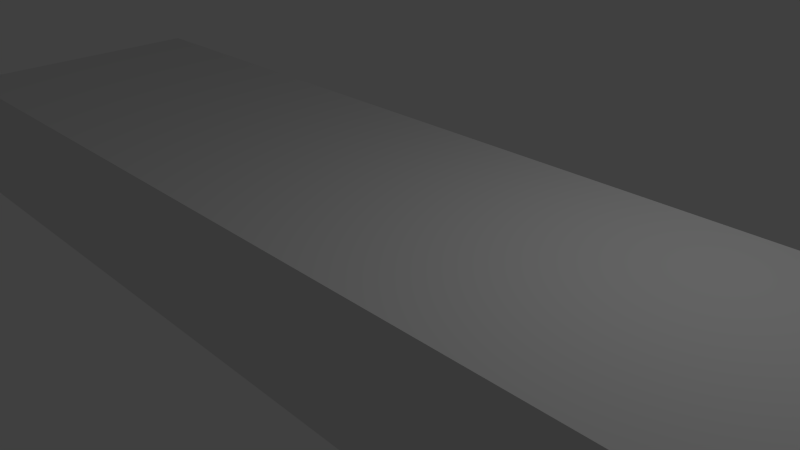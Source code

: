 # Source: ground.blend  (saved by Blender 2.75.0; exported with 4.5.12 LTS)
import bpy
from mathutils import Matrix  # noqa: F401  (used for matrix-valued properties, if any)

bpy.ops.wm.read_factory_settings(use_empty=True)
scene = bpy.context.scene
scene.name = 'Scene'

# ---- collections
col_collection_1 = bpy.data.collections.new('Collection 1'); scene.collection.children.link(col_collection_1)

# ---- materials (node trees are filled in below, after node groups)
mat_material = bpy.data.materials.new('Material')
mat_material.alpha_threshold = 0.0
mat_material.use_transparent_shadow = False
mat_material.roughness = 0.5
mat_material.line_color = (0.0, 0.0, 0.0, 1.0)

# ---- material node trees

# ---- world
world_world = bpy.data.worlds.new('World'); scene.world = world_world
world_world.color = (0.05088, 0.05088, 0.05088)
world_world.use_sun_shadow = False
world_world.sun_shadow_jitter_overblur = 0.0
world_world.cycles.sampling_method = 'MANUAL'
world_world.cycles.sample_map_resolution = 256

# ---- cameras
cam_camera = bpy.data.cameras.new('Camera')
cam_camera.clip_end = 100.0
cam_camera.lens = 35.0
cam_camera.sensor_width = 32.0
cam_camera.sensor_height = 18.0
cam_camera.ortho_scale = 7.314
cam_camera.dof.focus_distance = 0.0
cam_camera.dof.aperture_fstop = 128.0

# ---- lights
light_lamp = bpy.data.lights.new('Lamp', 'POINT')
light_lamp.transmission_factor = 0.0
light_lamp.cutoff_distance = 30.0
light_lamp.energy = 100.0
light_lamp.shadow_buffer_clip_start = 1.001
light_lamp.shadow_soft_size = 0.1
light_lamp.shadow_maximum_resolution = 0.006
light_lamp.use_absolute_resolution = True
light_lamp.cycles.use_multiple_importance_sampling = False

# ---- meshes
me_cube = bpy.data.meshes.new('Cube')
me_cube.from_pydata([(8.0, 2.0, -1.0), (8.0, -2.0, -1.0), (-8.0, -2.0, -1.0), (-8.0, 2.0, -1.0), (8.0, 2.0, 1.0), (8.0, -2.0, 1.0), (-8.0, -2.0, 1.0), (-8.0, 2.0, 1.0)], [], [(0, 1, 2, 3), (4, 7, 6, 5), (0, 4, 5, 1), (1, 5, 6, 2), (2, 6, 7, 3), (4, 0, 3, 7)])
_uv = me_cube.uv_layers.new(name='UVMap')
_uv.uv.foreach_set('vector', [0.9998, 0.2505, 0.9998, 0.5004, 0.000206, 0.5004, 0.0002063, 0.2505, 0.9998, 0.2501, 0.0002062, 0.2501, 0.000206, 0.0002061, 0.9998, 0.000206, 0.2501, 0.7515, 0.2501, 0.8765, 0.000206, 0.8765, 0.0002061, 0.7515, 0.9998, 0.6262, 0.9998, 0.7511, 0.000206, 0.7511, 0.0002061, 0.6262, 0.2505, 0.8765, 0.2505, 0.7515, 0.5004, 0.7515, 0.5004, 0.8765, 0.9998, 0.5008, 0.9998, 0.6258, 0.0002062, 0.6258, 0.000206, 0.5008])
me_cube.materials.append(mat_material)
me_cube.use_remesh_preserve_volume = False
me_cube.use_remesh_preserve_attributes = False
me_cube.use_mirror_vertex_groups = False
me_cube.update()

# ---- objects
ob_cube = bpy.data.objects.new('Cube', me_cube)
ob_lamp = bpy.data.objects.new('Lamp', light_lamp)
ob_camera = bpy.data.objects.new('Camera', cam_camera)

# ---- transforms, parenting, visibility, modifiers, constraints
ob_cube.location = (0.0, 0.0, 0.0)
ob_cube.lock_rotations_4d = False
ob_cube.empty_display_type = 'ARROWS'
ob_cube.lineart.crease_threshold = 0.0
ob_lamp.location = (4.076, 1.005, 5.904)
ob_lamp.rotation_euler = (0.6503, 0.05522, 1.866)
ob_lamp.lock_rotations_4d = False
ob_lamp.empty_display_type = 'ARROWS'
ob_lamp.color = (0.0, 0.0, 0.0, 0.0)
ob_lamp.lineart.crease_threshold = 0.0
ob_camera.location = (7.481, -6.508, 5.344)
ob_camera.rotation_euler = (1.109, 0.01082, 0.8149)
ob_camera.lock_rotations_4d = False
ob_camera.empty_display_type = 'ARROWS'
ob_camera.color = (0.0, 0.0, 0.0, 0.0)
ob_camera.display_type = 'WIRE'
ob_camera.lineart.crease_threshold = 0.0

# ---- collection membership
col_collection_1.objects.link(ob_cube)
col_collection_1.objects.link(ob_lamp)
col_collection_1.objects.link(ob_camera)

# ---- scene / render settings (as saved in the file)
scene.camera = ob_camera
scene.frame_start = 1; scene.frame_end = 250; scene.frame_set(1)
scene.render.engine = 'BLENDER_EEVEE_NEXT'
scene.render.resolution_percentage = 50
scene.render.dither_intensity = 0.0
scene.cycles.use_denoising = False
scene.cycles.samples = 10
scene.cycles.sampling_pattern = 'TABULATED_SOBOL'
scene.cycles.light_sampling_threshold = 0.0
scene.cycles.use_adaptive_sampling = False
scene.cycles.use_light_tree = False
scene.cycles.blur_glossy = 0.0
scene.cycles.pixel_filter_type = 'GAUSSIAN'
scene.cycles.sample_clamp_indirect = 0.0
scene.view_settings.view_transform = 'Standard'
bpy.context.view_layer.update()
